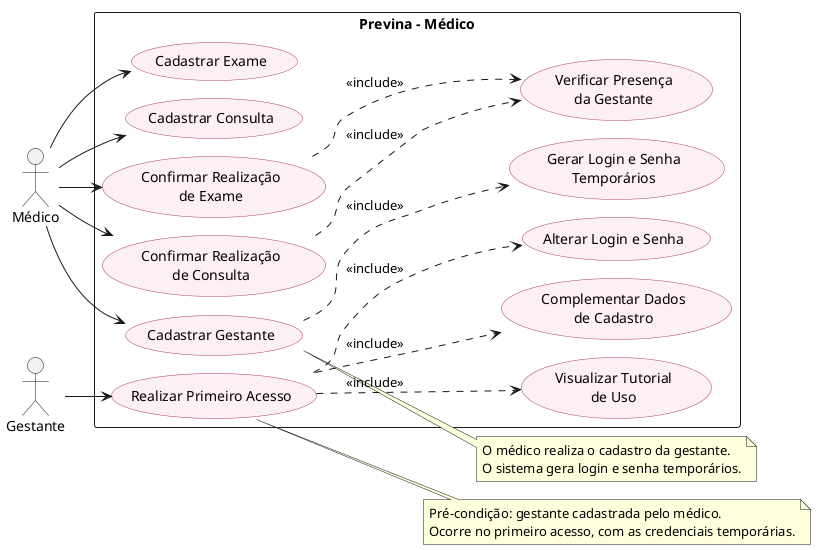

The diagram above was rendered by PlantUML. Its source (embedded in the PNG):
@startuml medico
!pragma layout smetana
left to right direction
skinparam usecase {
  BackgroundColor #FDF0F5
  BorderColor #B03A6B
}

actor "Médico" as Medico
actor "Gestante" as Gestante

rectangle "Previna - Médico" {
  usecase "Cadastrar Exame" as CadastrarExame
  usecase "Cadastrar Consulta" as CadastrarConsulta
  usecase "Confirmar Realização\nde Exame" as ConfirmarExame
  usecase "Confirmar Realização\nde Consulta" as ConfirmarConsulta
  usecase "Cadastrar Gestante" as CadastrarGestante
  usecase "Realizar Primeiro Acesso" as PrimeiroAcesso
  usecase "Verificar Presença\nda Gestante" as VerificarPresenca
  usecase "Gerar Login e Senha\nTemporários" as GerarCredenciais
  usecase "Visualizar Tutorial\nde Uso" as Tutorial
  usecase "Complementar Dados\nde Cadastro" as Complementar
  usecase "Alterar Login e Senha" as AlterarCredenciais
}

Medico --> CadastrarExame
Medico --> CadastrarConsulta
Medico --> ConfirmarExame
Medico --> ConfirmarConsulta
Medico --> CadastrarGestante
Gestante --> PrimeiroAcesso

ConfirmarExame ..> VerificarPresenca : <<include>>
ConfirmarConsulta ..> VerificarPresenca : <<include>>
CadastrarGestante ..> GerarCredenciais : <<include>>
PrimeiroAcesso ..> Tutorial : <<include>>
PrimeiroAcesso ..> Complementar : <<include>>
PrimeiroAcesso ..> AlterarCredenciais : <<include>>

note right of PrimeiroAcesso
  Pré-condição: gestante cadastrada pelo médico.
  Ocorre no primeiro acesso, com as credenciais temporárias.
end note

note right of CadastrarGestante
  O médico realiza o cadastro da gestante.
  O sistema gera login e senha temporários.
end note

@enduml